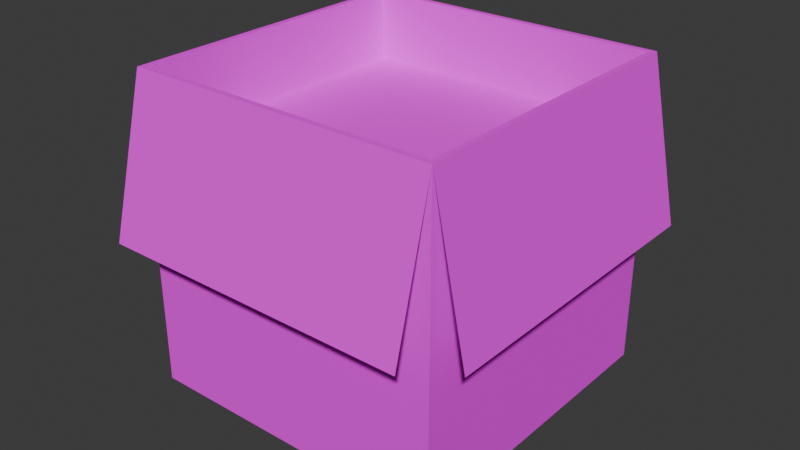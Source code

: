 # Source: caja_drogas_1.blend  (saved by Blender 5.2.44; exported with 4.5.12 LTS)
import bpy
from mathutils import Matrix  # noqa: F401  (used for matrix-valued properties, if any)

bpy.ops.wm.read_factory_settings(use_empty=True)
scene = bpy.context.scene
scene.name = 'Scene'

# ---- collections
col_collection = bpy.data.collections.new('Collection'); scene.collection.children.link(col_collection)

# ---- images (referenced by path relative to the original .blend; pixels are not part of the script)
import os
ASSET_DIR = os.environ.get("B2B_ASSET_DIR", "")  # directory of the original .blend (textures are referenced by path, not embedded)
HERE = os.path.dirname(os.path.abspath(__file__))  # packed textures are extracted next to this script under _unpacked/

def load_image(name, relpath, width, height, colorspace="sRGB"):
    """Load a texture the original file referenced (path relative to the .blend, or extracted next to this script)."""
    p = next((c for c in (os.path.join(HERE, relpath), os.path.join(ASSET_DIR, relpath)) if relpath and os.path.exists(c)), "")
    if p:
        img = bpy.data.images.load(p, check_existing=True)
        img.name = name
    else:  # same state as the original file: an image datablock whose file is absent (Cycles renders it pink)
        img = bpy.data.images.new(name, width, height)
        img.source = "FILE"
        img.filepath = "//" + (relpath or name)
    img.colorspace_settings.name = colorspace
    return img
img_caja_abierta_png = load_image('caja_abierta.png', 'caja_abierta.png', 1024, 1024, 'sRGB')

# ---- materials (node trees are filled in below, after node groups)
mat_material = bpy.data.materials.new('Material')
mat_material.alpha_threshold = 0.0
mat_material.use_backface_culling_lightprobe_volume = False
mat_material.roughness = 0.5
mat_material.line_color = (0.0, 0.0, 0.0, 1.0)

# ---- material node trees
mat_material.use_nodes = True; mat_material.node_tree.nodes.clear()
_N = mat_material.node_tree.nodes; _L = mat_material.node_tree.links
n0 = _N.new('ShaderNodeOutputMaterial'); n0.name = 'Material Output'; n0.location = (200, 100)
n1 = _N.new('ShaderNodeBsdfPrincipled'); n1.name = 'Principled BSDF'; n1.location = (-200, 100)
n1.inputs[2].default_value = 1.0
n1.inputs[10].default_value = 0.005
n2 = _N.new('ShaderNodeTexImage'); n2.name = 'Image Texture'; n2.location = (-490, 80)
n2.image = img_caja_abierta_png
n2.interpolation = 'Closest'
_L.new(n1.outputs[0], n0.inputs[0])
_L.new(n2.outputs[0], n1.inputs[0])
n0.is_active_output = True

# ---- world
world_world = bpy.data.worlds.new('World'); scene.world = world_world
world_world.use_nodes = True; world_world.node_tree.nodes.clear()
_N = world_world.node_tree.nodes; _L = world_world.node_tree.links
n0 = _N.new('ShaderNodeOutputWorld'); n0.name = 'World Output'; n0.location = (200, 100)
n1 = _N.new('ShaderNodeBackground'); n1.name = 'Background'; n1.location = (-200, 100)
n1.inputs[0].default_value = (0.05088, 0.05088, 0.05088, 1.0)
_L.new(n1.outputs[0], n0.inputs[0])
n0.is_active_output = True
world_world.color = (0.05088, 0.05088, 0.05088)
world_world.sun_shadow_jitter_overblur = 0.0

# ---- meshes
me_cube = bpy.data.meshes.new('Cube')
me_cube.from_pydata([(1.0, 1.0, -1.0), (1.0, -1.0, -1.0), (0.9634, 0.9634, 1.0), (0.9634, -0.9634, 1.0), (-1.0, 1.0, -1.0), (-1.0, -1.0, -1.0), (-0.9634, 0.9634, 1.0), (-0.9634, -0.9634, 1.0), (1.209, 1.0, -0.01298), (1.209, -1.0, -0.01298), (-1.194, 1.0, 0.04676), (-1.194, -1.0, 0.04676), (1.0, 1.202, 0.02924), (-1.0, 1.202, 0.02924), (1.0, -1.254, 0.03671), (-1.0, -1.254, 0.03671), (-1.0, -1.0, 1.0), (-1.0, 1.0, 1.0), (1.0, 1.0, 1.0), (1.0, -1.0, 1.0), (-0.9634, -0.9634, 0.5568), (-0.9634, 0.9634, 0.5568), (0.9634, 0.9634, 0.5568), (0.9634, -0.9634, 0.5568)], [], [(0, 4, 17, 18), (2, 6, 21, 22), (16, 17, 4, 5), (5, 1, 19, 16), (1, 0, 18, 19), (5, 4, 0, 1), (19, 18, 8, 9), (17, 16, 11, 10), (17, 18, 12, 13), (16, 19, 14, 15), (7, 6, 17, 16), (2, 3, 19, 18), (6, 2, 18, 17), (3, 7, 16, 19), (23, 22, 21, 20), (6, 7, 20, 21), (7, 3, 23, 20), (3, 2, 22, 23)])
_uv = me_cube.uv_layers.new(name='UVMap')
_uv.uv.foreach_set('vector', [0.3049, 0.4785, 0.5278, 0.4785, 0.5278, 0.7014, 0.3049, 0.7014, 0.05189, 0.0002216, 0.05189, 0.2501, 0.0002216, 0.2501, 0.0002216, 0.0002216, 0.7507, 0.2556, 0.7507, 0.4785, 0.5278, 0.4785, 0.5278, 0.2556, 0.5278, 0.2556, 0.3049, 0.2556, 0.3049, 0.03274, 0.5278, 0.03274, 0.3049, 0.2556, 0.3049, 0.4785, 0.08205, 0.4785, 0.08205, 0.2556, 0.5278, 0.2556, 0.5278, 0.4785, 0.3049, 0.4785, 0.3049, 0.2556, 0.9184, 0.0002216, 0.9184, 0.2596, 0.7843, 0.2596, 0.7843, 0.0002216, 0.4383, 0.7343, 0.4383, 0.9937, 0.3121, 0.9937, 0.3121, 0.7343, 0.7843, 0.7793, 0.7843, 0.5199, 0.9129, 0.5199, 0.9129, 0.7793, 0.7843, 0.5195, 0.7843, 0.2601, 0.9135, 0.2601, 0.9135, 0.5195, 0.05533, 0.7381, 0.05533, 0.988, 0.05058, 0.9928, 0.05058, 0.7334, 0.3052, 0.988, 0.3052, 0.7381, 0.31, 0.7334, 0.31, 0.9928, 0.05533, 0.988, 0.3052, 0.988, 0.31, 0.9928, 0.05058, 0.9928, 0.3052, 0.7381, 0.05533, 0.7381, 0.05058, 0.7334, 0.31, 0.7334, 0.6887, 0.7343, 0.6887, 0.9842, 0.4388, 0.9842, 0.4388, 0.7343, 0.05189, 0.2501, 0.05189, 0.5, 0.0002216, 0.5, 0.0002216, 0.2501, 0.05189, 0.5, 0.05189, 0.7499, 0.0002216, 0.7499, 0.0002216, 0.5, 0.05189, 0.7499, 0.05189, 0.9998, 0.0002216, 0.9998, 0.0002216, 0.7499])
me_cube.materials.append(mat_material)
me_cube.use_mirror_vertex_groups = False
me_cube.update()

# ---- objects
ob_cube = bpy.data.objects.new('Cube', me_cube)

# ---- transforms, parenting, visibility, modifiers, constraints
ob_cube.location = (0.0, 0.0, 0.0)
ob_cube.lock_rotations_4d = False
ob_cube.empty_display_type = 'ARROWS'
ob_cube.lineart.crease_threshold = 0.0

# ---- collection membership
col_collection.objects.link(ob_cube)

# ---- scene / render settings (as saved in the file)
scene.frame_start = 1; scene.frame_end = 250; scene.frame_set(1)
scene.render.engine = 'BLENDER_EEVEE_NEXT'
scene.render.bake_bias = 0.0
scene.render.bake_samples = 0
scene.render.compositor_device = 'GPU'
scene.eevee.use_volume_custom_range = False
scene.eevee.fast_gi_thickness_near = 0.1
scene.eevee.fast_gi_thickness_far = 0.0
scene.eevee.ray_tracing_options.screen_trace_thickness = 0.1
bpy.context.view_layer.update()

# ---- added for rendering (the .blend has no active camera and no usable light): camera, sun
cam_auto = bpy.data.cameras.new('AutoCamera')
cam_auto.lens = 50.0
cam_auto.sensor_width = 36.0
cam_auto.clip_end = 1000.0
ob_auto_camera = bpy.data.objects.new('AutoCamera', cam_auto)
scene.collection.objects.link(ob_auto_camera)
ob_auto_camera.location = (3.68575, -4.44008, 2.94263)
ob_auto_camera.rotation_euler = (1.09748, -7.21219e-08, 0.694738)
scene.camera = ob_auto_camera
light_auto_sun = bpy.data.lights.new('AutoSun', 'SUN')
light_auto_sun.energy = 3.0
light_auto_sun.angle = 0.0523599
ob_auto_sun = bpy.data.objects.new('AutoSun', light_auto_sun)
scene.collection.objects.link(ob_auto_sun)
ob_auto_sun.rotation_euler = (0.872665, 0.174533, 0.523599)
bpy.context.view_layer.update()
